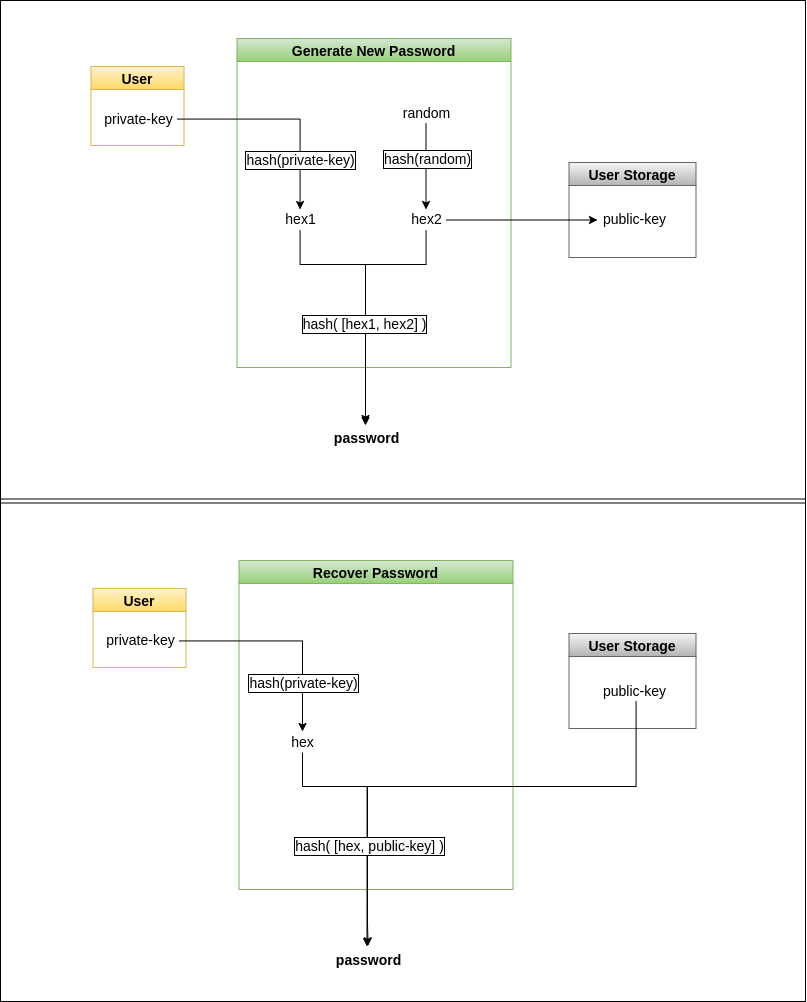

The diagram above was exported from draw.io. Its source (the exported page's mxGraphModel, read from the mxfile embedded in the PNG):
<mxGraphModel dx="377" dy="1280" grid="0" gridSize="10" guides="1" tooltips="1" connect="1" arrows="1" fold="1" page="1" pageScale="1" pageWidth="827" pageHeight="1169" math="0" shadow="0">
  <root>
    <mxCell id="0" />
    <mxCell id="1" parent="0" />
    <mxCell id="--iLNV-QOaOZQvdHNgWT-75" value="" style="rounded=0;whiteSpace=wrap;html=1;labelBackgroundColor=#FFFFFF;fontSize=14;" parent="1" vertex="1">
      <mxGeometry x="1659" y="93" width="805" height="1001" as="geometry" />
    </mxCell>
    <mxCell id="--iLNV-QOaOZQvdHNgWT-19" value="Generate New Password" style="swimlane;fillColor=#d5e8d4;strokeColor=#82b366;gradientColor=#97d077;fontSize=14;" parent="1" vertex="1">
      <mxGeometry x="1895.5" y="131" width="274" height="329" as="geometry" />
    </mxCell>
    <mxCell id="--iLNV-QOaOZQvdHNgWT-20" value="hex2" style="text;html=1;align=center;verticalAlign=middle;resizable=0;points=[];autosize=1;strokeColor=none;fillColor=none;fontSize=14;" parent="--iLNV-QOaOZQvdHNgWT-19" vertex="1">
      <mxGeometry x="169" y="171" width="40" height="21" as="geometry" />
    </mxCell>
    <mxCell id="--iLNV-QOaOZQvdHNgWT-21" value="hex1" style="text;html=1;align=center;verticalAlign=middle;resizable=0;points=[];autosize=1;strokeColor=none;fillColor=none;fontSize=14;" parent="--iLNV-QOaOZQvdHNgWT-19" vertex="1">
      <mxGeometry x="43" y="171" width="40" height="21" as="geometry" />
    </mxCell>
    <mxCell id="--iLNV-QOaOZQvdHNgWT-26" style="edgeStyle=orthogonalEdgeStyle;rounded=0;orthogonalLoop=1;jettySize=auto;html=1;fontSize=14;" parent="--iLNV-QOaOZQvdHNgWT-19" source="--iLNV-QOaOZQvdHNgWT-28" target="--iLNV-QOaOZQvdHNgWT-20" edge="1">
      <mxGeometry relative="1" as="geometry" />
    </mxCell>
    <mxCell id="--iLNV-QOaOZQvdHNgWT-27" value="hash(random)" style="edgeLabel;html=1;align=center;verticalAlign=middle;resizable=0;points=[];labelBorderColor=default;fontSize=14;" parent="--iLNV-QOaOZQvdHNgWT-26" vertex="1" connectable="0">
      <mxGeometry x="-0.1709" y="1" relative="1" as="geometry">
        <mxPoint as="offset" />
      </mxGeometry>
    </mxCell>
    <mxCell id="--iLNV-QOaOZQvdHNgWT-28" value="random" style="text;html=1;align=center;verticalAlign=middle;resizable=0;points=[];autosize=1;strokeColor=none;fillColor=none;fontSize=14;" parent="--iLNV-QOaOZQvdHNgWT-19" vertex="1">
      <mxGeometry x="160.5" y="64" width="57" height="21" as="geometry" />
    </mxCell>
    <mxCell id="--iLNV-QOaOZQvdHNgWT-29" value="User Storage" style="swimlane;fillColor=#f5f5f5;gradientColor=#b3b3b3;strokeColor=#666666;fontSize=14;" parent="1" vertex="1">
      <mxGeometry x="2227.5" y="255" width="127" height="95" as="geometry" />
    </mxCell>
    <mxCell id="--iLNV-QOaOZQvdHNgWT-30" value="public-key" style="text;html=1;align=center;verticalAlign=middle;resizable=0;points=[];autosize=1;strokeColor=none;fillColor=none;fontSize=14;" parent="--iLNV-QOaOZQvdHNgWT-29" vertex="1">
      <mxGeometry x="28.5" y="47" width="73" height="21" as="geometry" />
    </mxCell>
    <mxCell id="--iLNV-QOaOZQvdHNgWT-31" value="User" style="swimlane;fillColor=#fff2cc;gradientColor=#ffd966;strokeColor=#d6b656;fontSize=14;" parent="1" vertex="1">
      <mxGeometry x="1749.5" y="159" width="93" height="79" as="geometry" />
    </mxCell>
    <mxCell id="--iLNV-QOaOZQvdHNgWT-32" value="private-key" style="text;html=1;align=center;verticalAlign=middle;resizable=0;points=[];autosize=1;strokeColor=none;fillColor=none;fontSize=14;" parent="--iLNV-QOaOZQvdHNgWT-31" vertex="1">
      <mxGeometry x="8" y="42" width="78" height="21" as="geometry" />
    </mxCell>
    <mxCell id="--iLNV-QOaOZQvdHNgWT-33" style="edgeStyle=orthogonalEdgeStyle;rounded=0;orthogonalLoop=1;jettySize=auto;html=1;fontSize=14;" parent="1" source="--iLNV-QOaOZQvdHNgWT-32" target="--iLNV-QOaOZQvdHNgWT-21" edge="1">
      <mxGeometry relative="1" as="geometry" />
    </mxCell>
    <mxCell id="--iLNV-QOaOZQvdHNgWT-34" value="hash(private-key)" style="edgeLabel;html=1;align=center;verticalAlign=middle;resizable=0;points=[];labelBorderColor=default;fontSize=14;" parent="--iLNV-QOaOZQvdHNgWT-33" vertex="1" connectable="0">
      <mxGeometry x="0.4369" y="1" relative="1" as="geometry">
        <mxPoint x="-1" y="11" as="offset" />
      </mxGeometry>
    </mxCell>
    <mxCell id="--iLNV-QOaOZQvdHNgWT-35" style="edgeStyle=orthogonalEdgeStyle;rounded=0;orthogonalLoop=1;jettySize=auto;html=1;fontSize=14;" parent="1" source="--iLNV-QOaOZQvdHNgWT-20" target="--iLNV-QOaOZQvdHNgWT-30" edge="1">
      <mxGeometry relative="1" as="geometry" />
    </mxCell>
    <mxCell id="--iLNV-QOaOZQvdHNgWT-22" value="&lt;b&gt;password&lt;/b&gt;" style="text;html=1;align=center;verticalAlign=middle;resizable=0;points=[];autosize=1;strokeColor=none;fillColor=none;fontSize=14;" parent="1" vertex="1">
      <mxGeometry x="1987.5" y="520" width="75" height="21" as="geometry" />
    </mxCell>
    <mxCell id="--iLNV-QOaOZQvdHNgWT-23" style="edgeStyle=orthogonalEdgeStyle;rounded=0;orthogonalLoop=1;jettySize=auto;html=1;fontSize=14;" parent="1" source="--iLNV-QOaOZQvdHNgWT-20" edge="1">
      <mxGeometry relative="1" as="geometry">
        <Array as="points">
          <mxPoint x="2084.5" y="357" />
          <mxPoint x="2023.5" y="357" />
        </Array>
        <mxPoint x="2024" y="518" as="targetPoint" />
      </mxGeometry>
    </mxCell>
    <mxCell id="--iLNV-QOaOZQvdHNgWT-24" style="edgeStyle=orthogonalEdgeStyle;rounded=0;orthogonalLoop=1;jettySize=auto;html=1;fontSize=14;" parent="1" source="--iLNV-QOaOZQvdHNgWT-21" edge="1">
      <mxGeometry relative="1" as="geometry">
        <Array as="points">
          <mxPoint x="1958.5" y="357" />
          <mxPoint x="2023.5" y="357" />
        </Array>
        <mxPoint x="2024" y="516" as="targetPoint" />
      </mxGeometry>
    </mxCell>
    <mxCell id="--iLNV-QOaOZQvdHNgWT-25" value="hash( [hex1, hex2] )" style="edgeLabel;html=1;align=center;verticalAlign=middle;resizable=0;points=[];labelBorderColor=default;fontSize=14;" parent="--iLNV-QOaOZQvdHNgWT-24" vertex="1" connectable="0">
      <mxGeometry x="0.7926" y="-1" relative="1" as="geometry">
        <mxPoint x="-1" y="-73" as="offset" />
      </mxGeometry>
    </mxCell>
    <mxCell id="--iLNV-QOaOZQvdHNgWT-52" value="Recover Password" style="swimlane;fillColor=#d5e8d4;strokeColor=#82b366;gradientColor=#97d077;fontSize=14;" parent="1" vertex="1">
      <mxGeometry x="1897.5" y="653" width="274" height="329" as="geometry" />
    </mxCell>
    <mxCell id="--iLNV-QOaOZQvdHNgWT-54" value="hex" style="text;html=1;align=center;verticalAlign=middle;resizable=0;points=[];autosize=1;strokeColor=none;fillColor=none;fontSize=14;" parent="--iLNV-QOaOZQvdHNgWT-52" vertex="1">
      <mxGeometry x="47" y="171" width="33" height="21" as="geometry" />
    </mxCell>
    <mxCell id="--iLNV-QOaOZQvdHNgWT-58" value="User Storage" style="swimlane;fillColor=#f5f5f5;gradientColor=#b3b3b3;strokeColor=#666666;fontSize=14;" parent="1" vertex="1">
      <mxGeometry x="2227.5" y="726" width="127" height="95" as="geometry" />
    </mxCell>
    <mxCell id="--iLNV-QOaOZQvdHNgWT-59" value="public-key" style="text;html=1;align=center;verticalAlign=middle;resizable=0;points=[];autosize=1;strokeColor=none;fillColor=none;fontSize=14;" parent="--iLNV-QOaOZQvdHNgWT-58" vertex="1">
      <mxGeometry x="28.5" y="47" width="73" height="21" as="geometry" />
    </mxCell>
    <mxCell id="--iLNV-QOaOZQvdHNgWT-60" value="User" style="swimlane;fillColor=#fff2cc;gradientColor=#ffd966;strokeColor=#d6b656;fontSize=14;" parent="1" vertex="1">
      <mxGeometry x="1751.5" y="681" width="93" height="79" as="geometry" />
    </mxCell>
    <mxCell id="--iLNV-QOaOZQvdHNgWT-61" value="private-key" style="text;html=1;align=center;verticalAlign=middle;resizable=0;points=[];autosize=1;strokeColor=none;fillColor=none;fontSize=14;" parent="--iLNV-QOaOZQvdHNgWT-60" vertex="1">
      <mxGeometry x="8" y="42" width="78" height="21" as="geometry" />
    </mxCell>
    <mxCell id="--iLNV-QOaOZQvdHNgWT-62" style="edgeStyle=orthogonalEdgeStyle;rounded=0;orthogonalLoop=1;jettySize=auto;html=1;fontSize=14;" parent="1" source="--iLNV-QOaOZQvdHNgWT-61" target="--iLNV-QOaOZQvdHNgWT-54" edge="1">
      <mxGeometry relative="1" as="geometry" />
    </mxCell>
    <mxCell id="--iLNV-QOaOZQvdHNgWT-63" value="hash(private-key)" style="edgeLabel;html=1;align=center;verticalAlign=middle;resizable=0;points=[];labelBorderColor=default;fontSize=14;" parent="--iLNV-QOaOZQvdHNgWT-62" vertex="1" connectable="0">
      <mxGeometry x="0.4369" y="1" relative="1" as="geometry">
        <mxPoint x="-1" y="11" as="offset" />
      </mxGeometry>
    </mxCell>
    <mxCell id="--iLNV-QOaOZQvdHNgWT-65" value="&lt;b&gt;password&lt;/b&gt;" style="text;html=1;align=center;verticalAlign=middle;resizable=0;points=[];autosize=1;strokeColor=none;fillColor=none;fontSize=14;" parent="1" vertex="1">
      <mxGeometry x="1989.5" y="1042" width="75" height="21" as="geometry" />
    </mxCell>
    <mxCell id="--iLNV-QOaOZQvdHNgWT-67" style="edgeStyle=orthogonalEdgeStyle;rounded=0;orthogonalLoop=1;jettySize=auto;html=1;entryX=0.495;entryY=-0.178;entryDx=0;entryDy=0;entryPerimeter=0;fontSize=14;" parent="1" source="--iLNV-QOaOZQvdHNgWT-54" target="--iLNV-QOaOZQvdHNgWT-65" edge="1">
      <mxGeometry relative="1" as="geometry">
        <Array as="points">
          <mxPoint x="1961" y="879" />
          <mxPoint x="2026" y="879" />
          <mxPoint x="2026" y="1017" />
          <mxPoint x="2027" y="1017" />
        </Array>
      </mxGeometry>
    </mxCell>
    <mxCell id="--iLNV-QOaOZQvdHNgWT-69" style="edgeStyle=orthogonalEdgeStyle;rounded=0;orthogonalLoop=1;jettySize=auto;html=1;fontSize=14;" parent="1" source="--iLNV-QOaOZQvdHNgWT-59" edge="1">
      <mxGeometry relative="1" as="geometry">
        <mxPoint x="2025.5" y="1039" as="targetPoint" />
        <Array as="points">
          <mxPoint x="2294.5" y="879" />
          <mxPoint x="2025.5" y="879" />
        </Array>
      </mxGeometry>
    </mxCell>
    <mxCell id="--iLNV-QOaOZQvdHNgWT-73" value="hash( [hex,&amp;nbsp;&lt;span style=&quot;font-size: 14px; background-color: rgb(248, 249, 250);&quot;&gt;public-key&lt;/span&gt;] )" style="edgeLabel;html=1;align=center;verticalAlign=middle;resizable=0;points=[];labelBorderColor=default;labelBackgroundColor=#FFFFFF;fontSize=14;" parent="1" vertex="1" connectable="0">
      <mxGeometry x="2041.5002490125075" y="915.0035074623529" as="geometry">
        <mxPoint x="-14" y="23" as="offset" />
      </mxGeometry>
    </mxCell>
    <mxCell id="d8Dpb_Vvqp0A-wa9peBQ-1" value="" style="endArrow=none;html=1;rounded=0;exitX=0;exitY=0.5;exitDx=0;exitDy=0;entryX=1;entryY=0.5;entryDx=0;entryDy=0;shape=link;" edge="1" parent="1" source="--iLNV-QOaOZQvdHNgWT-75" target="--iLNV-QOaOZQvdHNgWT-75">
      <mxGeometry width="50" height="50" relative="1" as="geometry">
        <mxPoint x="2012" y="611" as="sourcePoint" />
        <mxPoint x="2062" y="561" as="targetPoint" />
      </mxGeometry>
    </mxCell>
  </root>
</mxGraphModel>